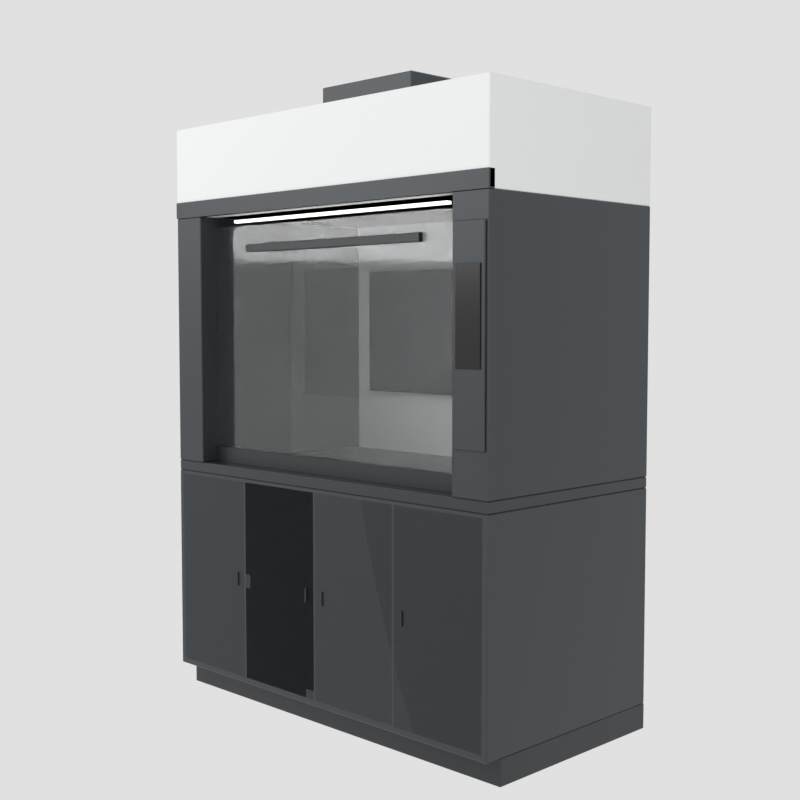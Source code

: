 # Source: iter_05.blend  (saved by Blender 5.1.30; exported with 4.5.12 LTS)
import bpy
from mathutils import Matrix  # noqa: F401  (used for matrix-valued properties, if any)

bpy.ops.wm.read_factory_settings(use_empty=True)
scene = bpy.context.scene
scene.name = 'Scene'

# ---- materials (node trees are filled in below, after node groups)
mat_mat_graphite = bpy.data.materials.new('Mat_Graphite')
mat_mat_darktrim = bpy.data.materials.new('Mat_DarkTrim')
mat_mat_bodyoffwhite = bpy.data.materials.new('Mat_BodyOffWhite')
mat_mat_worktop = bpy.data.materials.new('Mat_Worktop')
mat_mat_interiorneutral = bpy.data.materials.new('Mat_InteriorNeutral')
mat_mat_sashglass = bpy.data.materials.new('Mat_SashGlass')
mat_mat_sashglass.surface_render_method = 'BLENDED'
mat_mat_sashglass.blend_method = 'BLEND'
mat_mat_displayglass = bpy.data.materials.new('Mat_DisplayGlass')
mat_mat_led = bpy.data.materials.new('Mat_LED')

# ---- material node trees
mat_mat_graphite.use_nodes = True; mat_mat_graphite.node_tree.nodes.clear()
_N = mat_mat_graphite.node_tree.nodes; _L = mat_mat_graphite.node_tree.links
n0 = _N.new('ShaderNodeBsdfPrincipled'); n0.name = 'Principled BSDF'; n0.location = (-200, 100)
n0.inputs[0].default_value = (0.02956, 0.03689, 0.04231, 1.0)
n0.inputs[2].default_value = 0.4
n1 = _N.new('ShaderNodeOutputMaterial'); n1.name = 'Material Output'; n1.location = (200, 100)
_L.new(n0.outputs[0], n1.inputs[0])
n1.is_active_output = True
mat_mat_darktrim.use_nodes = True; mat_mat_darktrim.node_tree.nodes.clear()
_N = mat_mat_darktrim.node_tree.nodes; _L = mat_mat_darktrim.node_tree.links
n0 = _N.new('ShaderNodeBsdfPrincipled'); n0.name = 'Principled BSDF'; n0.location = (-200, 100)
n0.inputs[0].default_value = (0.0185, 0.02315, 0.02732, 1.0)
n0.inputs[2].default_value = 0.4
n1 = _N.new('ShaderNodeOutputMaterial'); n1.name = 'Material Output'; n1.location = (200, 100)
_L.new(n0.outputs[0], n1.inputs[0])
n1.is_active_output = True
mat_mat_bodyoffwhite.use_nodes = True; mat_mat_bodyoffwhite.node_tree.nodes.clear()
_N = mat_mat_bodyoffwhite.node_tree.nodes; _L = mat_mat_bodyoffwhite.node_tree.links
n0 = _N.new('ShaderNodeBsdfPrincipled'); n0.name = 'Principled BSDF'; n0.location = (-200, 100)
n0.inputs[0].default_value = (0.7758, 0.7991, 0.7913, 1.0)
n0.inputs[2].default_value = 0.72
n1 = _N.new('ShaderNodeOutputMaterial'); n1.name = 'Material Output'; n1.location = (200, 100)
_L.new(n0.outputs[0], n1.inputs[0])
n1.is_active_output = True
mat_mat_worktop.use_nodes = True; mat_mat_worktop.node_tree.nodes.clear()
_N = mat_mat_worktop.node_tree.nodes; _L = mat_mat_worktop.node_tree.links
n0 = _N.new('ShaderNodeBsdfPrincipled'); n0.name = 'Principled BSDF'; n0.location = (-200, 100)
n0.inputs[0].default_value = (0.02416, 0.02956, 0.03434, 1.0)
n0.inputs[2].default_value = 0.35
n1 = _N.new('ShaderNodeOutputMaterial'); n1.name = 'Material Output'; n1.location = (200, 100)
_L.new(n0.outputs[0], n1.inputs[0])
n1.is_active_output = True
mat_mat_interiorneutral.use_nodes = True; mat_mat_interiorneutral.node_tree.nodes.clear()
_N = mat_mat_interiorneutral.node_tree.nodes; _L = mat_mat_interiorneutral.node_tree.links
n0 = _N.new('ShaderNodeBsdfPrincipled'); n0.name = 'Principled BSDF'; n0.location = (-200, 100)
n0.inputs[0].default_value = (0.6939, 0.7157, 0.7011, 1.0)
n0.inputs[2].default_value = 0.75
n1 = _N.new('ShaderNodeOutputMaterial'); n1.name = 'Material Output'; n1.location = (200, 100)
_L.new(n0.outputs[0], n1.inputs[0])
n1.is_active_output = True
mat_mat_sashglass.use_nodes = True; mat_mat_sashglass.node_tree.nodes.clear()
_N = mat_mat_sashglass.node_tree.nodes; _L = mat_mat_sashglass.node_tree.links
n0 = _N.new('ShaderNodeBsdfPrincipled'); n0.name = 'Principled BSDF'; n0.location = (-200, 100)
n0.inputs[0].default_value = (0.55, 0.62, 0.62, 1.0)
n0.inputs[2].default_value = 0.05
n0.inputs[4].default_value = 0.15
n0.inputs[18].default_value = 0.95
n1 = _N.new('ShaderNodeOutputMaterial'); n1.name = 'Material Output'; n1.location = (200, 100)
_L.new(n0.outputs[0], n1.inputs[0])
n1.is_active_output = True
mat_mat_displayglass.use_nodes = True; mat_mat_displayglass.node_tree.nodes.clear()
_N = mat_mat_displayglass.node_tree.nodes; _L = mat_mat_displayglass.node_tree.links
n0 = _N.new('ShaderNodeBsdfPrincipled'); n0.name = 'Principled BSDF'; n0.location = (-200, 100)
n0.inputs[0].default_value = (0.001548, 0.001548, 0.001935, 1.0)
n0.inputs[2].default_value = 0.2
n1 = _N.new('ShaderNodeOutputMaterial'); n1.name = 'Material Output'; n1.location = (200, 100)
_L.new(n0.outputs[0], n1.inputs[0])
n1.is_active_output = True
mat_mat_led.use_nodes = True; mat_mat_led.node_tree.nodes.clear()
_N = mat_mat_led.node_tree.nodes; _L = mat_mat_led.node_tree.links
n0 = _N.new('ShaderNodeBsdfPrincipled'); n0.name = 'Principled BSDF'; n0.location = (-200, 100)
n0.inputs[0].default_value = (1.0, 1.0, 0.95, 1.0)
n0.inputs[2].default_value = 0.3
n0.inputs[27].default_value = (1.0, 1.0, 0.95, 1.0)
n0.inputs[28].default_value = 2.0
n1 = _N.new('ShaderNodeOutputMaterial'); n1.name = 'Material Output'; n1.location = (200, 100)
_L.new(n0.outputs[0], n1.inputs[0])
n1.is_active_output = True

# ---- world
world_qa_world = bpy.data.worlds.new('QA_World'); scene.world = world_qa_world
world_qa_world.use_nodes = True; world_qa_world.node_tree.nodes.clear()
_N = world_qa_world.node_tree.nodes; _L = world_qa_world.node_tree.links
n0 = _N.new('ShaderNodeBackground'); n0.name = 'Background'; n0.location = (-200, 100)
n0.inputs[0].default_value = (0.75, 0.75, 0.75, 1.0)
n1 = _N.new('ShaderNodeOutputWorld'); n1.name = 'World Output'; n1.location = (200, 100)
_L.new(n0.outputs[0], n1.inputs[0])
n1.is_active_output = True

# ---- cameras
cam_qa_front = bpy.data.cameras.new('QA_Front')
cam_qa_left45 = bpy.data.cameras.new('QA_Left45')
cam_qa_left45.lens = 55.0
cam_qa_right45 = bpy.data.cameras.new('QA_Right45')
cam_qa_right45.lens = 55.0
cam_qa_chamber = bpy.data.cameras.new('QA_Chamber')
cam_qa_chamber.lens = 35.0
cam_qa_display = bpy.data.cameras.new('QA_Display')
cam_qa_display.lens = 45.0

# ---- lights
light_keylight = bpy.data.lights.new('KeyLight', 'AREA')
light_keylight.energy = 90.0
light_keylight.size = 3.5
light_filllight = bpy.data.lights.new('FillLight', 'AREA')
light_filllight.energy = 35.0
light_filllight.size = 4.5

# ---- meshes
me_basecabinet = bpy.data.meshes.new('BaseCabinet')
me_basecabinet.from_pydata([(-0.797, -0.422, -0.385), (-0.797, -0.425, -0.382), (-0.8, -0.422, -0.382), (-0.797, -0.425, 0.382), (-0.797, -0.422, 0.385), (-0.8, -0.422, 0.382), (-0.797, 0.422, -0.385), (-0.8, 0.422, -0.382), (-0.797, 0.425, -0.382), (-0.797, 0.422, 0.385), (-0.797, 0.425, 0.382), (-0.8, 0.422, 0.382), (0.797, -0.422, -0.385), (0.8, -0.422, -0.382), (0.797, -0.425, -0.382), (0.797, -0.422, 0.385), (0.797, -0.425, 0.382), (0.8, -0.422, 0.382), (0.797, 0.422, -0.385), (0.797, 0.425, -0.382), (0.8, 0.422, -0.382), (0.797, 0.422, 0.385), (0.8, 0.422, 0.382), (0.797, 0.425, 0.382)], [], [(0, 1, 2), (3, 4, 5), (6, 7, 8), (9, 10, 11), (12, 13, 14), (15, 16, 17), (18, 19, 20), (21, 22, 23), (6, 0, 2, 7), (1, 3, 5, 2), (4, 9, 11, 5), (10, 8, 7, 11), (18, 6, 8, 19), (9, 21, 23, 10), (22, 20, 19, 23), (12, 18, 20, 13), (21, 15, 17, 22), (16, 14, 13, 17), (0, 12, 14, 1), (15, 4, 3, 16), (6, 18, 12, 0), (2, 5, 11, 7), (14, 16, 3, 1), (21, 9, 4, 15), (8, 10, 23, 19), (20, 22, 17, 13)])
me_basecabinet.materials.append(mat_mat_graphite)
me_basecabinet.update()
me_plinth = bpy.data.meshes.new('Plinth')
me_plinth.from_pydata([(-0.798, -0.3905, -0.045), (-0.798, -0.3925, -0.043), (-0.8, -0.3905, -0.043), (-0.798, -0.3925, 0.043), (-0.798, -0.3905, 0.045), (-0.8, -0.3905, 0.043), (-0.798, 0.3905, -0.045), (-0.8, 0.3905, -0.043), (-0.798, 0.3925, -0.043), (-0.798, 0.3905, 0.045), (-0.798, 0.3925, 0.043), (-0.8, 0.3905, 0.043), (0.798, -0.3905, -0.045), (0.8, -0.3905, -0.043), (0.798, -0.3925, -0.043), (0.798, -0.3905, 0.045), (0.798, -0.3925, 0.043), (0.8, -0.3905, 0.043), (0.798, 0.3905, -0.045), (0.798, 0.3925, -0.043), (0.8, 0.3905, -0.043), (0.798, 0.3905, 0.045), (0.8, 0.3905, 0.043), (0.798, 0.3925, 0.043)], [], [(0, 1, 2), (3, 4, 5), (6, 7, 8), (9, 10, 11), (12, 13, 14), (15, 16, 17), (18, 19, 20), (21, 22, 23), (6, 0, 2, 7), (1, 3, 5, 2), (4, 9, 11, 5), (10, 8, 7, 11), (18, 6, 8, 19), (9, 21, 23, 10), (22, 20, 19, 23), (12, 18, 20, 13), (21, 15, 17, 22), (16, 14, 13, 17), (0, 12, 14, 1), (15, 4, 3, 16), (6, 18, 12, 0), (2, 5, 11, 7), (14, 16, 3, 1), (21, 9, 4, 15), (8, 10, 23, 19), (20, 22, 17, 13)])
me_plinth.materials.append(mat_mat_darktrim)
me_plinth.update()
me_basedoor_01 = bpy.data.meshes.new('BaseDoor_01')
me_basedoor_01.from_pydata([(-0.1915, -0.008, -0.37), (-0.1915, -0.01, -0.368), (-0.1935, -0.008, -0.368), (-0.1915, -0.01, 0.368), (-0.1915, -0.008, 0.37), (-0.1935, -0.008, 0.368), (-0.1915, 0.008, -0.37), (-0.1935, 0.008, -0.368), (-0.1915, 0.01, -0.368), (-0.1915, 0.008, 0.37), (-0.1915, 0.01, 0.368), (-0.1935, 0.008, 0.368), (0.1915, -0.008, -0.37), (0.1935, -0.008, -0.368), (0.1915, -0.01, -0.368), (0.1915, -0.008, 0.37), (0.1915, -0.01, 0.368), (0.1935, -0.008, 0.368), (0.1915, 0.008, -0.37), (0.1915, 0.01, -0.368), (0.1935, 0.008, -0.368), (0.1915, 0.008, 0.37), (0.1935, 0.008, 0.368), (0.1915, 0.01, 0.368)], [], [(0, 1, 2), (3, 4, 5), (6, 7, 8), (9, 10, 11), (12, 13, 14), (15, 16, 17), (18, 19, 20), (21, 22, 23), (6, 0, 2, 7), (1, 3, 5, 2), (4, 9, 11, 5), (10, 8, 7, 11), (18, 6, 8, 19), (9, 21, 23, 10), (22, 20, 19, 23), (12, 18, 20, 13), (21, 15, 17, 22), (16, 14, 13, 17), (0, 12, 14, 1), (15, 4, 3, 16), (6, 18, 12, 0), (2, 5, 11, 7), (14, 16, 3, 1), (21, 9, 4, 15), (8, 10, 23, 19), (20, 22, 17, 13)])
me_basedoor_01.materials.append(mat_mat_bodyoffwhite)
me_basedoor_01.update()
me_basedoor_02 = bpy.data.meshes.new('BaseDoor_02')
me_basedoor_02.from_pydata([(-0.1915, -0.008, -0.37), (-0.1915, -0.01, -0.368), (-0.1935, -0.008, -0.368), (-0.1915, -0.01, 0.368), (-0.1915, -0.008, 0.37), (-0.1935, -0.008, 0.368), (-0.1915, 0.008, -0.37), (-0.1935, 0.008, -0.368), (-0.1915, 0.01, -0.368), (-0.1915, 0.008, 0.37), (-0.1915, 0.01, 0.368), (-0.1935, 0.008, 0.368), (0.1915, -0.008, -0.37), (0.1935, -0.008, -0.368), (0.1915, -0.01, -0.368), (0.1915, -0.008, 0.37), (0.1915, -0.01, 0.368), (0.1935, -0.008, 0.368), (0.1915, 0.008, -0.37), (0.1915, 0.01, -0.368), (0.1935, 0.008, -0.368), (0.1915, 0.008, 0.37), (0.1935, 0.008, 0.368), (0.1915, 0.01, 0.368)], [], [(0, 1, 2), (3, 4, 5), (6, 7, 8), (9, 10, 11), (12, 13, 14), (15, 16, 17), (18, 19, 20), (21, 22, 23), (6, 0, 2, 7), (1, 3, 5, 2), (4, 9, 11, 5), (10, 8, 7, 11), (18, 6, 8, 19), (9, 21, 23, 10), (22, 20, 19, 23), (12, 18, 20, 13), (21, 15, 17, 22), (16, 14, 13, 17), (0, 12, 14, 1), (15, 4, 3, 16), (6, 18, 12, 0), (2, 5, 11, 7), (14, 16, 3, 1), (21, 9, 4, 15), (8, 10, 23, 19), (20, 22, 17, 13)])
me_basedoor_02.materials.append(mat_mat_bodyoffwhite)
me_basedoor_02.update()
me_basedoor_03 = bpy.data.meshes.new('BaseDoor_03')
me_basedoor_03.from_pydata([(-0.1915, -0.008, -0.37), (-0.1915, -0.01, -0.368), (-0.1935, -0.008, -0.368), (-0.1915, -0.01, 0.368), (-0.1915, -0.008, 0.37), (-0.1935, -0.008, 0.368), (-0.1915, 0.008, -0.37), (-0.1935, 0.008, -0.368), (-0.1915, 0.01, -0.368), (-0.1915, 0.008, 0.37), (-0.1915, 0.01, 0.368), (-0.1935, 0.008, 0.368), (0.1915, -0.008, -0.37), (0.1935, -0.008, -0.368), (0.1915, -0.01, -0.368), (0.1915, -0.008, 0.37), (0.1915, -0.01, 0.368), (0.1935, -0.008, 0.368), (0.1915, 0.008, -0.37), (0.1915, 0.01, -0.368), (0.1935, 0.008, -0.368), (0.1915, 0.008, 0.37), (0.1935, 0.008, 0.368), (0.1915, 0.01, 0.368)], [], [(0, 1, 2), (3, 4, 5), (6, 7, 8), (9, 10, 11), (12, 13, 14), (15, 16, 17), (18, 19, 20), (21, 22, 23), (6, 0, 2, 7), (1, 3, 5, 2), (4, 9, 11, 5), (10, 8, 7, 11), (18, 6, 8, 19), (9, 21, 23, 10), (22, 20, 19, 23), (12, 18, 20, 13), (21, 15, 17, 22), (16, 14, 13, 17), (0, 12, 14, 1), (15, 4, 3, 16), (6, 18, 12, 0), (2, 5, 11, 7), (14, 16, 3, 1), (21, 9, 4, 15), (8, 10, 23, 19), (20, 22, 17, 13)])
me_basedoor_03.materials.append(mat_mat_bodyoffwhite)
me_basedoor_03.update()
me_basedoor_04 = bpy.data.meshes.new('BaseDoor_04')
me_basedoor_04.from_pydata([(-0.1915, -0.008, -0.37), (-0.1915, -0.01, -0.368), (-0.1935, -0.008, -0.368), (-0.1915, -0.01, 0.368), (-0.1915, -0.008, 0.37), (-0.1935, -0.008, 0.368), (-0.1915, 0.008, -0.37), (-0.1935, 0.008, -0.368), (-0.1915, 0.01, -0.368), (-0.1915, 0.008, 0.37), (-0.1915, 0.01, 0.368), (-0.1935, 0.008, 0.368), (0.1915, -0.008, -0.37), (0.1935, -0.008, -0.368), (0.1915, -0.01, -0.368), (0.1915, -0.008, 0.37), (0.1915, -0.01, 0.368), (0.1935, -0.008, 0.368), (0.1915, 0.008, -0.37), (0.1915, 0.01, -0.368), (0.1935, 0.008, -0.368), (0.1915, 0.008, 0.37), (0.1935, 0.008, 0.368), (0.1915, 0.01, 0.368)], [], [(0, 1, 2), (3, 4, 5), (6, 7, 8), (9, 10, 11), (12, 13, 14), (15, 16, 17), (18, 19, 20), (21, 22, 23), (6, 0, 2, 7), (1, 3, 5, 2), (4, 9, 11, 5), (10, 8, 7, 11), (18, 6, 8, 19), (9, 21, 23, 10), (22, 20, 19, 23), (12, 18, 20, 13), (21, 15, 17, 22), (16, 14, 13, 17), (0, 12, 14, 1), (15, 4, 3, 16), (6, 18, 12, 0), (2, 5, 11, 7), (14, 16, 3, 1), (21, 9, 4, 15), (8, 10, 23, 19), (20, 22, 17, 13)])
me_basedoor_04.materials.append(mat_mat_bodyoffwhite)
me_basedoor_04.update()
me_worksurface = bpy.data.meshes.new('WorkSurface')
me_worksurface.from_pydata([(-0.796, -0.421, -0.02), (-0.796, -0.425, -0.016), (-0.8, -0.421, -0.016), (-0.796, -0.425, 0.016), (-0.796, -0.421, 0.02), (-0.8, -0.421, 0.016), (-0.796, 0.421, -0.02), (-0.8, 0.421, -0.016), (-0.796, 0.425, -0.016), (-0.796, 0.421, 0.02), (-0.796, 0.425, 0.016), (-0.8, 0.421, 0.016), (0.796, -0.421, -0.02), (0.8, -0.421, -0.016), (0.796, -0.425, -0.016), (0.796, -0.421, 0.02), (0.796, -0.425, 0.016), (0.8, -0.421, 0.016), (0.796, 0.421, -0.02), (0.796, 0.425, -0.016), (0.8, 0.421, -0.016), (0.796, 0.421, 0.02), (0.8, 0.421, 0.016), (0.796, 0.425, 0.016)], [], [(0, 1, 2), (3, 4, 5), (6, 7, 8), (9, 10, 11), (12, 13, 14), (15, 16, 17), (18, 19, 20), (21, 22, 23), (6, 0, 2, 7), (1, 3, 5, 2), (4, 9, 11, 5), (10, 8, 7, 11), (18, 6, 8, 19), (9, 21, 23, 10), (22, 20, 19, 23), (12, 18, 20, 13), (21, 15, 17, 22), (16, 14, 13, 17), (0, 12, 14, 1), (15, 4, 3, 16), (6, 18, 12, 0), (2, 5, 11, 7), (14, 16, 3, 1), (21, 9, 4, 15), (8, 10, 23, 19), (20, 22, 17, 13)])
me_worksurface.materials.append(mat_mat_worktop)
me_worksurface.update()
me_chamber_left = bpy.data.meshes.new('Chamber_Left')
me_chamber_left.from_pydata([(-0.072, -0.422, -0.47), (-0.072, -0.425, -0.467), (-0.075, -0.422, -0.467), (-0.072, -0.425, 0.467), (-0.072, -0.422, 0.47), (-0.075, -0.422, 0.467), (-0.072, 0.422, -0.47), (-0.075, 0.422, -0.467), (-0.072, 0.425, -0.467), (-0.072, 0.422, 0.47), (-0.072, 0.425, 0.467), (-0.075, 0.422, 0.467), (0.072, -0.422, -0.47), (0.075, -0.422, -0.467), (0.072, -0.425, -0.467), (0.072, -0.422, 0.47), (0.072, -0.425, 0.467), (0.075, -0.422, 0.467), (0.072, 0.422, -0.47), (0.072, 0.425, -0.467), (0.075, 0.422, -0.467), (0.072, 0.422, 0.47), (0.075, 0.422, 0.467), (0.072, 0.425, 0.467)], [], [(0, 1, 2), (3, 4, 5), (6, 7, 8), (9, 10, 11), (12, 13, 14), (15, 16, 17), (18, 19, 20), (21, 22, 23), (6, 0, 2, 7), (1, 3, 5, 2), (4, 9, 11, 5), (10, 8, 7, 11), (18, 6, 8, 19), (9, 21, 23, 10), (22, 20, 19, 23), (12, 18, 20, 13), (21, 15, 17, 22), (16, 14, 13, 17), (0, 12, 14, 1), (15, 4, 3, 16), (6, 18, 12, 0), (2, 5, 11, 7), (14, 16, 3, 1), (21, 9, 4, 15), (8, 10, 23, 19), (20, 22, 17, 13)])
me_chamber_left.materials.append(mat_mat_graphite)
me_chamber_left.update()
me_chamber_right = bpy.data.meshes.new('Chamber_Right')
me_chamber_right.from_pydata([(-0.072, -0.422, -0.47), (-0.072, -0.425, -0.467), (-0.075, -0.422, -0.467), (-0.072, -0.425, 0.467), (-0.072, -0.422, 0.47), (-0.075, -0.422, 0.467), (-0.072, 0.422, -0.47), (-0.075, 0.422, -0.467), (-0.072, 0.425, -0.467), (-0.072, 0.422, 0.47), (-0.072, 0.425, 0.467), (-0.075, 0.422, 0.467), (0.072, -0.422, -0.47), (0.075, -0.422, -0.467), (0.072, -0.425, -0.467), (0.072, -0.422, 0.47), (0.072, -0.425, 0.467), (0.075, -0.422, 0.467), (0.072, 0.422, -0.47), (0.072, 0.425, -0.467), (0.075, 0.422, -0.467), (0.072, 0.422, 0.47), (0.075, 0.422, 0.467), (0.072, 0.425, 0.467)], [], [(0, 1, 2), (3, 4, 5), (6, 7, 8), (9, 10, 11), (12, 13, 14), (15, 16, 17), (18, 19, 20), (21, 22, 23), (6, 0, 2, 7), (1, 3, 5, 2), (4, 9, 11, 5), (10, 8, 7, 11), (18, 6, 8, 19), (9, 21, 23, 10), (22, 20, 19, 23), (12, 18, 20, 13), (21, 15, 17, 22), (16, 14, 13, 17), (0, 12, 14, 1), (15, 4, 3, 16), (6, 18, 12, 0), (2, 5, 11, 7), (14, 16, 3, 1), (21, 9, 4, 15), (8, 10, 23, 19), (20, 22, 17, 13)])
me_chamber_right.materials.append(mat_mat_graphite)
me_chamber_right.update()
me_chamber_back = bpy.data.meshes.new('Chamber_Back')
me_chamber_back.from_pydata([(-0.65, -0.0125, -0.47), (-0.65, -0.0125, 0.47), (-0.65, 0.0125, -0.47), (-0.65, 0.0125, 0.47), (0.65, -0.0125, -0.47), (0.65, -0.0125, 0.47), (0.65, 0.0125, -0.47), (0.65, 0.0125, 0.47)], [], [(0, 1, 3, 2), (2, 3, 7, 6), (6, 7, 5, 4), (4, 5, 1, 0), (2, 6, 4, 0), (7, 3, 1, 5)])
me_chamber_back.materials.append(mat_mat_interiorneutral)
me_chamber_back.update()
me_chamber_ceiling = bpy.data.meshes.new('Chamber_Ceiling')
me_chamber_ceiling.from_pydata([(-0.65, -0.3875, -0.01), (-0.65, -0.3875, 0.01), (-0.65, 0.3875, -0.01), (-0.65, 0.3875, 0.01), (0.65, -0.3875, -0.01), (0.65, -0.3875, 0.01), (0.65, 0.3875, -0.01), (0.65, 0.3875, 0.01)], [], [(0, 1, 3, 2), (2, 3, 7, 6), (6, 7, 5, 4), (4, 5, 1, 0), (2, 6, 4, 0), (7, 3, 1, 5)])
me_chamber_ceiling.materials.append(mat_mat_interiorneutral)
me_chamber_ceiling.update()
me_rearbaffle = bpy.data.meshes.new('RearBaffle')
me_rearbaffle.from_pydata([(-0.548, -0.013, -0.25), (-0.548, -0.015, -0.248), (-0.55, -0.013, -0.248), (-0.548, -0.015, 0.248), (-0.548, -0.013, 0.25), (-0.55, -0.013, 0.248), (-0.548, 0.013, -0.25), (-0.55, 0.013, -0.248), (-0.548, 0.015, -0.248), (-0.548, 0.013, 0.25), (-0.548, 0.015, 0.248), (-0.55, 0.013, 0.248), (0.548, -0.013, -0.25), (0.55, -0.013, -0.248), (0.548, -0.015, -0.248), (0.548, -0.013, 0.25), (0.548, -0.015, 0.248), (0.55, -0.013, 0.248), (0.548, 0.013, -0.25), (0.548, 0.015, -0.248), (0.55, 0.013, -0.248), (0.548, 0.013, 0.25), (0.55, 0.013, 0.248), (0.548, 0.015, 0.248)], [], [(0, 1, 2), (3, 4, 5), (6, 7, 8), (9, 10, 11), (12, 13, 14), (15, 16, 17), (18, 19, 20), (21, 22, 23), (6, 0, 2, 7), (1, 3, 5, 2), (4, 9, 11, 5), (10, 8, 7, 11), (18, 6, 8, 19), (9, 21, 23, 10), (22, 20, 19, 23), (12, 18, 20, 13), (21, 15, 17, 22), (16, 14, 13, 17), (0, 12, 14, 1), (15, 4, 3, 16), (6, 18, 12, 0), (2, 5, 11, 7), (14, 16, 3, 1), (21, 9, 4, 15), (8, 10, 23, 19), (20, 22, 17, 13)])
me_rearbaffle.materials.append(mat_mat_graphite)
me_rearbaffle.update()
me_baffleslot_01 = bpy.data.meshes.new('BaffleSlot_01')
me_baffleslot_01.from_pydata([(-0.14, -0.0125, -0.015), (-0.14, -0.0125, 0.015), (-0.14, 0.0125, -0.015), (-0.14, 0.0125, 0.015), (0.14, -0.0125, -0.015), (0.14, -0.0125, 0.015), (0.14, 0.0125, -0.015), (0.14, 0.0125, 0.015)], [], [(0, 1, 3, 2), (2, 3, 7, 6), (6, 7, 5, 4), (4, 5, 1, 0), (2, 6, 4, 0), (7, 3, 1, 5)])
me_baffleslot_01.materials.append(mat_mat_darktrim)
me_baffleslot_01.update()
me_baffleslot_02 = bpy.data.meshes.new('BaffleSlot_02')
me_baffleslot_02.from_pydata([(-0.14, -0.0125, -0.015), (-0.14, -0.0125, 0.015), (-0.14, 0.0125, -0.015), (-0.14, 0.0125, 0.015), (0.14, -0.0125, -0.015), (0.14, -0.0125, 0.015), (0.14, 0.0125, -0.015), (0.14, 0.0125, 0.015)], [], [(0, 1, 3, 2), (2, 3, 7, 6), (6, 7, 5, 4), (4, 5, 1, 0), (2, 6, 4, 0), (7, 3, 1, 5)])
me_baffleslot_02.materials.append(mat_mat_darktrim)
me_baffleslot_02.update()
me_baffleslot_03 = bpy.data.meshes.new('BaffleSlot_03')
me_baffleslot_03.from_pydata([(-0.14, -0.0125, -0.015), (-0.14, -0.0125, 0.015), (-0.14, 0.0125, -0.015), (-0.14, 0.0125, 0.015), (0.14, -0.0125, -0.015), (0.14, -0.0125, 0.015), (0.14, 0.0125, -0.015), (0.14, 0.0125, 0.015)], [], [(0, 1, 3, 2), (2, 3, 7, 6), (6, 7, 5, 4), (4, 5, 1, 0), (2, 6, 4, 0), (7, 3, 1, 5)])
me_baffleslot_03.materials.append(mat_mat_darktrim)
me_baffleslot_03.update()
me_baffleslot_04 = bpy.data.meshes.new('BaffleSlot_04')
me_baffleslot_04.from_pydata([(-0.14, -0.0125, -0.015), (-0.14, -0.0125, 0.015), (-0.14, 0.0125, -0.015), (-0.14, 0.0125, 0.015), (0.14, -0.0125, -0.015), (0.14, -0.0125, 0.015), (0.14, 0.0125, -0.015), (0.14, 0.0125, 0.015)], [], [(0, 1, 3, 2), (2, 3, 7, 6), (6, 7, 5, 4), (4, 5, 1, 0), (2, 6, 4, 0), (7, 3, 1, 5)])
me_baffleslot_04.materials.append(mat_mat_darktrim)
me_baffleslot_04.update()
me_baffleslot_05 = bpy.data.meshes.new('BaffleSlot_05')
me_baffleslot_05.from_pydata([(-0.14, -0.0125, -0.015), (-0.14, -0.0125, 0.015), (-0.14, 0.0125, -0.015), (-0.14, 0.0125, 0.015), (0.14, -0.0125, -0.015), (0.14, -0.0125, 0.015), (0.14, 0.0125, -0.015), (0.14, 0.0125, 0.015)], [], [(0, 1, 3, 2), (2, 3, 7, 6), (6, 7, 5, 4), (4, 5, 1, 0), (2, 6, 4, 0), (7, 3, 1, 5)])
me_baffleslot_05.materials.append(mat_mat_darktrim)
me_baffleslot_05.update()
me_baffleslot_06 = bpy.data.meshes.new('BaffleSlot_06')
me_baffleslot_06.from_pydata([(-0.14, -0.0125, -0.015), (-0.14, -0.0125, 0.015), (-0.14, 0.0125, -0.015), (-0.14, 0.0125, 0.015), (0.14, -0.0125, -0.015), (0.14, -0.0125, 0.015), (0.14, 0.0125, -0.015), (0.14, 0.0125, 0.015)], [], [(0, 1, 3, 2), (2, 3, 7, 6), (6, 7, 5, 4), (4, 5, 1, 0), (2, 6, 4, 0), (7, 3, 1, 5)])
me_baffleslot_06.materials.append(mat_mat_darktrim)
me_baffleslot_06.update()
me_fumehood_sash = bpy.data.meshes.new('FumeHood_Sash')
me_fumehood_sash.from_pydata([(-0.65, -0.004, -0.43), (-0.65, -0.004, 0.43), (-0.65, 0.004, -0.43), (-0.65, 0.004, 0.43), (0.65, -0.004, -0.43), (0.65, -0.004, 0.43), (0.65, 0.004, -0.43), (0.65, 0.004, 0.43)], [], [(0, 1, 3, 2), (2, 3, 7, 6), (6, 7, 5, 4), (4, 5, 1, 0), (2, 6, 4, 0), (7, 3, 1, 5)])
me_fumehood_sash.materials.append(mat_mat_sashglass)
me_fumehood_sash.update()
me_sash_lowerbar = bpy.data.meshes.new('Sash_LowerBar')
me_sash_lowerbar.from_pydata([(-0.649, -0.009, -0.03), (-0.649, -0.01, -0.029), (-0.65, -0.009, -0.029), (-0.649, -0.01, 0.029), (-0.649, -0.009, 0.03), (-0.65, -0.009, 0.029), (-0.649, 0.009, -0.03), (-0.65, 0.009, -0.029), (-0.649, 0.01, -0.029), (-0.649, 0.009, 0.03), (-0.649, 0.01, 0.029), (-0.65, 0.009, 0.029), (0.649, -0.009, -0.03), (0.65, -0.009, -0.029), (0.649, -0.01, -0.029), (0.649, -0.009, 0.03), (0.649, -0.01, 0.029), (0.65, -0.009, 0.029), (0.649, 0.009, -0.03), (0.649, 0.01, -0.029), (0.65, 0.009, -0.029), (0.649, 0.009, 0.03), (0.65, 0.009, 0.029), (0.649, 0.01, 0.029)], [], [(0, 1, 2), (3, 4, 5), (6, 7, 8), (9, 10, 11), (12, 13, 14), (15, 16, 17), (18, 19, 20), (21, 22, 23), (6, 0, 2, 7), (1, 3, 5, 2), (4, 9, 11, 5), (10, 8, 7, 11), (18, 6, 8, 19), (9, 21, 23, 10), (22, 20, 19, 23), (12, 18, 20, 13), (21, 15, 17, 22), (16, 14, 13, 17), (0, 12, 14, 1), (15, 4, 3, 16), (6, 18, 12, 0), (2, 5, 11, 7), (14, 16, 3, 1), (21, 9, 4, 15), (8, 10, 23, 19), (20, 22, 17, 13)])
me_sash_lowerbar.materials.append(mat_mat_darktrim)
me_sash_lowerbar.update()
me_sash_handle = bpy.data.meshes.new('Sash_Handle')
me_sash_handle.from_pydata([(-0.449, -0.009, -0.015), (-0.449, -0.01, -0.014), (-0.45, -0.009, -0.014), (-0.449, -0.01, 0.014), (-0.449, -0.009, 0.015), (-0.45, -0.009, 0.014), (-0.449, 0.009, -0.015), (-0.45, 0.009, -0.014), (-0.449, 0.01, -0.014), (-0.449, 0.009, 0.015), (-0.449, 0.01, 0.014), (-0.45, 0.009, 0.014), (0.449, -0.009, -0.015), (0.45, -0.009, -0.014), (0.449, -0.01, -0.014), (0.449, -0.009, 0.015), (0.449, -0.01, 0.014), (0.45, -0.009, 0.014), (0.449, 0.009, -0.015), (0.449, 0.01, -0.014), (0.45, 0.009, -0.014), (0.449, 0.009, 0.015), (0.45, 0.009, 0.014), (0.449, 0.01, 0.014)], [], [(0, 1, 2), (3, 4, 5), (6, 7, 8), (9, 10, 11), (12, 13, 14), (15, 16, 17), (18, 19, 20), (21, 22, 23), (6, 0, 2, 7), (1, 3, 5, 2), (4, 9, 11, 5), (10, 8, 7, 11), (18, 6, 8, 19), (9, 21, 23, 10), (22, 20, 19, 23), (12, 18, 20, 13), (21, 15, 17, 22), (16, 14, 13, 17), (0, 12, 14, 1), (15, 4, 3, 16), (6, 18, 12, 0), (2, 5, 11, 7), (14, 16, 3, 1), (21, 9, 4, 15), (8, 10, 23, 19), (20, 22, 17, 13)])
me_sash_handle.materials.append(mat_mat_darktrim)
me_sash_handle.update()
me_upperhood = bpy.data.meshes.new('UpperHood')
me_upperhood.from_pydata([(-0.797, -0.422, -0.17), (-0.797, -0.425, -0.167), (-0.8, -0.422, -0.167), (-0.797, -0.425, 0.167), (-0.797, -0.422, 0.17), (-0.8, -0.422, 0.167), (-0.797, 0.422, -0.17), (-0.8, 0.422, -0.167), (-0.797, 0.425, -0.167), (-0.797, 0.422, 0.17), (-0.797, 0.425, 0.167), (-0.8, 0.422, 0.167), (0.797, -0.422, -0.17), (0.8, -0.422, -0.167), (0.797, -0.425, -0.167), (0.797, -0.422, 0.17), (0.797, -0.425, 0.167), (0.8, -0.422, 0.167), (0.797, 0.422, -0.17), (0.797, 0.425, -0.167), (0.8, 0.422, -0.167), (0.797, 0.422, 0.17), (0.8, 0.422, 0.167), (0.797, 0.425, 0.167)], [], [(0, 1, 2), (3, 4, 5), (6, 7, 8), (9, 10, 11), (12, 13, 14), (15, 16, 17), (18, 19, 20), (21, 22, 23), (6, 0, 2, 7), (1, 3, 5, 2), (4, 9, 11, 5), (10, 8, 7, 11), (18, 6, 8, 19), (9, 21, 23, 10), (22, 20, 19, 23), (12, 18, 20, 13), (21, 15, 17, 22), (16, 14, 13, 17), (0, 12, 14, 1), (15, 4, 3, 16), (6, 18, 12, 0), (2, 5, 11, 7), (14, 16, 3, 1), (21, 9, 4, 15), (8, 10, 23, 19), (20, 22, 17, 13)])
me_upperhood.materials.append(mat_mat_bodyoffwhite)
me_upperhood.update()
me_upperhood_reveal = bpy.data.meshes.new('UpperHood_Reveal')
me_upperhood_reveal.from_pydata([(-0.8, -0.014, -0.03), (-0.8, -0.014, 0.03), (-0.8, 0.014, -0.03), (-0.8, 0.014, 0.03), (0.8, -0.014, -0.03), (0.8, -0.014, 0.03), (0.8, 0.014, -0.03), (0.8, 0.014, 0.03)], [], [(0, 1, 3, 2), (2, 3, 7, 6), (6, 7, 5, 4), (4, 5, 1, 0), (2, 6, 4, 0), (7, 3, 1, 5)])
me_upperhood_reveal.materials.append(mat_mat_graphite)
me_upperhood_reveal.update()
me_exhaustmodule = bpy.data.meshes.new('ExhaustModule')
me_exhaustmodule.from_pydata([(-0.226, -0.171, -0.06), (-0.226, -0.175, -0.056), (-0.23, -0.171, -0.056), (-0.226, -0.175, 0.056), (-0.226, -0.171, 0.06), (-0.23, -0.171, 0.056), (-0.226, 0.171, -0.06), (-0.23, 0.171, -0.056), (-0.226, 0.175, -0.056), (-0.226, 0.171, 0.06), (-0.226, 0.175, 0.056), (-0.23, 0.171, 0.056), (0.226, -0.171, -0.06), (0.23, -0.171, -0.056), (0.226, -0.175, -0.056), (0.226, -0.171, 0.06), (0.226, -0.175, 0.056), (0.23, -0.171, 0.056), (0.226, 0.171, -0.06), (0.226, 0.175, -0.056), (0.23, 0.171, -0.056), (0.226, 0.171, 0.06), (0.23, 0.171, 0.056), (0.226, 0.175, 0.056)], [], [(0, 1, 2), (3, 4, 5), (6, 7, 8), (9, 10, 11), (12, 13, 14), (15, 16, 17), (18, 19, 20), (21, 22, 23), (6, 0, 2, 7), (1, 3, 5, 2), (4, 9, 11, 5), (10, 8, 7, 11), (18, 6, 8, 19), (9, 21, 23, 10), (22, 20, 19, 23), (12, 18, 20, 13), (21, 15, 17, 22), (16, 14, 13, 17), (0, 12, 14, 1), (15, 4, 3, 16), (6, 18, 12, 0), (2, 5, 11, 7), (14, 16, 3, 1), (21, 9, 4, 15), (8, 10, 23, 19), (20, 22, 17, 13)])
me_exhaustmodule.materials.append(mat_mat_graphite)
me_exhaustmodule.update()
me_controlpanel = bpy.data.meshes.new('ControlPanel')
me_controlpanel.from_pydata([(-0.062, -0.001, -0.35), (-0.062, -0.004, -0.347), (-0.065, -0.001, -0.347), (-0.062, -0.004, 0.347), (-0.062, -0.001, 0.35), (-0.065, -0.001, 0.347), (-0.062, 0.001, -0.35), (-0.065, 0.001, -0.347), (-0.062, 0.004, -0.347), (-0.062, 0.001, 0.35), (-0.062, 0.004, 0.347), (-0.065, 0.001, 0.347), (0.062, -0.001, -0.35), (0.065, -0.001, -0.347), (0.062, -0.004, -0.347), (0.062, -0.001, 0.35), (0.062, -0.004, 0.347), (0.065, -0.001, 0.347), (0.062, 0.001, -0.35), (0.062, 0.004, -0.347), (0.065, 0.001, -0.347), (0.062, 0.001, 0.35), (0.065, 0.001, 0.347), (0.062, 0.004, 0.347)], [], [(0, 1, 2), (3, 4, 5), (6, 7, 8), (9, 10, 11), (12, 13, 14), (15, 16, 17), (18, 19, 20), (21, 22, 23), (6, 0, 2, 7), (1, 3, 5, 2), (4, 9, 11, 5), (10, 8, 7, 11), (18, 6, 8, 19), (9, 21, 23, 10), (22, 20, 19, 23), (12, 18, 20, 13), (21, 15, 17, 22), (16, 14, 13, 17), (0, 12, 14, 1), (15, 4, 3, 16), (6, 18, 12, 0), (2, 5, 11, 7), (14, 16, 3, 1), (21, 9, 4, 15), (8, 10, 23, 19), (20, 22, 17, 13)])
me_controlpanel.materials.append(mat_mat_graphite)
me_controlpanel.update()
me_page_display = bpy.data.meshes.new('Page_Display')
me_page_display.from_pydata([(-0.049, -0.002, -0.16), (-0.049, -0.003, -0.159), (-0.05, -0.002, -0.159), (-0.049, -0.003, 0.159), (-0.049, -0.002, 0.16), (-0.05, -0.002, 0.159), (-0.049, 0.002, -0.16), (-0.05, 0.002, -0.159), (-0.049, 0.003, -0.159), (-0.049, 0.002, 0.16), (-0.049, 0.003, 0.159), (-0.05, 0.002, 0.159), (0.049, -0.002, -0.16), (0.05, -0.002, -0.159), (0.049, -0.003, -0.159), (0.049, -0.002, 0.16), (0.049, -0.003, 0.159), (0.05, -0.002, 0.159), (0.049, 0.002, -0.16), (0.049, 0.003, -0.159), (0.05, 0.002, -0.159), (0.049, 0.002, 0.16), (0.05, 0.002, 0.159), (0.049, 0.003, 0.159)], [], [(0, 1, 2), (3, 4, 5), (6, 7, 8), (9, 10, 11), (12, 13, 14), (15, 16, 17), (18, 19, 20), (21, 22, 23), (6, 0, 2, 7), (1, 3, 5, 2), (4, 9, 11, 5), (10, 8, 7, 11), (18, 6, 8, 19), (9, 21, 23, 10), (22, 20, 19, 23), (12, 18, 20, 13), (21, 15, 17, 22), (16, 14, 13, 17), (0, 12, 14, 1), (15, 4, 3, 16), (6, 18, 12, 0), (2, 5, 11, 7), (14, 16, 3, 1), (21, 9, 4, 15), (8, 10, 23, 19), (20, 22, 17, 13)])
me_page_display.materials.append(mat_mat_displayglass)
me_page_display.update()
me_interior_led = bpy.data.meshes.new('Interior_LED')
me_interior_led.from_pydata([(-0.55, -0.01, -0.005), (-0.55, -0.01, 0.005), (-0.55, 0.01, -0.005), (-0.55, 0.01, 0.005), (0.55, -0.01, -0.005), (0.55, -0.01, 0.005), (0.55, 0.01, -0.005), (0.55, 0.01, 0.005)], [], [(0, 1, 3, 2), (2, 3, 7, 6), (6, 7, 5, 4), (4, 5, 1, 0), (2, 6, 4, 0), (7, 3, 1, 5)])
me_interior_led.materials.append(mat_mat_led)
me_interior_led.update()
me_cube = bpy.data.meshes.new('Cube')
me_cube.from_pydata([(-0.003, -0.00255, -0.025), (-0.003, -0.00255, 0.025), (-0.003, 0.00255, -0.025), (-0.003, 0.00255, 0.025), (0.003, -0.00255, -0.025), (0.003, -0.00255, 0.025), (0.003, 0.00255, -0.025), (0.003, 0.00255, 0.025)], [], [(0, 1, 3, 2), (2, 3, 7, 6), (6, 7, 5, 4), (4, 5, 1, 0), (2, 6, 4, 0), (7, 3, 1, 5)])
_uv = me_cube.uv_layers.new(name='UVMap')
_uv.uv.foreach_set('vector', [0.375, 0.0, 0.625, 0.0, 0.625, 0.25, 0.375, 0.25, 0.375, 0.25, 0.625, 0.25, 0.625, 0.5, 0.375, 0.5, 0.375, 0.5, 0.625, 0.5, 0.625, 0.75, 0.375, 0.75, 0.375, 0.75, 0.625, 0.75, 0.625, 1.0, 0.375, 1.0, 0.125, 0.5, 0.375, 0.5, 0.375, 0.75, 0.125, 0.75, 0.625, 0.5, 0.875, 0.5, 0.875, 0.75, 0.625, 0.75])
me_cube.materials.append(mat_mat_darktrim)
me_cube.update()
me_cube_001 = bpy.data.meshes.new('Cube.001')
me_cube_001.from_pydata([(-0.003, -0.00255, -0.025), (-0.003, -0.00255, 0.025), (-0.003, 0.00255, -0.025), (-0.003, 0.00255, 0.025), (0.003, -0.00255, -0.025), (0.003, -0.00255, 0.025), (0.003, 0.00255, -0.025), (0.003, 0.00255, 0.025)], [], [(0, 1, 3, 2), (2, 3, 7, 6), (6, 7, 5, 4), (4, 5, 1, 0), (2, 6, 4, 0), (7, 3, 1, 5)])
_uv = me_cube_001.uv_layers.new(name='UVMap')
_uv.uv.foreach_set('vector', [0.375, 0.0, 0.625, 0.0, 0.625, 0.25, 0.375, 0.25, 0.375, 0.25, 0.625, 0.25, 0.625, 0.5, 0.375, 0.5, 0.375, 0.5, 0.625, 0.5, 0.625, 0.75, 0.375, 0.75, 0.375, 0.75, 0.625, 0.75, 0.625, 1.0, 0.375, 1.0, 0.125, 0.5, 0.375, 0.5, 0.375, 0.75, 0.125, 0.75, 0.625, 0.5, 0.875, 0.5, 0.875, 0.75, 0.625, 0.75])
me_cube_001.materials.append(mat_mat_darktrim)
me_cube_001.update()
me_cube_002 = bpy.data.meshes.new('Cube.002')
me_cube_002.from_pydata([(-0.003, -0.00255, -0.025), (-0.003, -0.00255, 0.025), (-0.003, 0.00255, -0.025), (-0.003, 0.00255, 0.025), (0.003, -0.00255, -0.025), (0.003, -0.00255, 0.025), (0.003, 0.00255, -0.025), (0.003, 0.00255, 0.025)], [], [(0, 1, 3, 2), (2, 3, 7, 6), (6, 7, 5, 4), (4, 5, 1, 0), (2, 6, 4, 0), (7, 3, 1, 5)])
_uv = me_cube_002.uv_layers.new(name='UVMap')
_uv.uv.foreach_set('vector', [0.375, 0.0, 0.625, 0.0, 0.625, 0.25, 0.375, 0.25, 0.375, 0.25, 0.625, 0.25, 0.625, 0.5, 0.375, 0.5, 0.375, 0.5, 0.625, 0.5, 0.625, 0.75, 0.375, 0.75, 0.375, 0.75, 0.625, 0.75, 0.625, 1.0, 0.375, 1.0, 0.125, 0.5, 0.375, 0.5, 0.375, 0.75, 0.125, 0.75, 0.625, 0.5, 0.875, 0.5, 0.875, 0.75, 0.625, 0.75])
me_cube_002.materials.append(mat_mat_darktrim)
me_cube_002.update()
me_cube_003 = bpy.data.meshes.new('Cube.003')
me_cube_003.from_pydata([(-0.003, -0.00255, -0.025), (-0.003, -0.00255, 0.025), (-0.003, 0.00255, -0.025), (-0.003, 0.00255, 0.025), (0.003, -0.00255, -0.025), (0.003, -0.00255, 0.025), (0.003, 0.00255, -0.025), (0.003, 0.00255, 0.025)], [], [(0, 1, 3, 2), (2, 3, 7, 6), (6, 7, 5, 4), (4, 5, 1, 0), (2, 6, 4, 0), (7, 3, 1, 5)])
_uv = me_cube_003.uv_layers.new(name='UVMap')
_uv.uv.foreach_set('vector', [0.375, 0.0, 0.625, 0.0, 0.625, 0.25, 0.375, 0.25, 0.375, 0.25, 0.625, 0.25, 0.625, 0.5, 0.375, 0.5, 0.375, 0.5, 0.625, 0.5, 0.625, 0.75, 0.375, 0.75, 0.375, 0.75, 0.625, 0.75, 0.625, 1.0, 0.375, 1.0, 0.125, 0.5, 0.375, 0.5, 0.375, 0.75, 0.125, 0.75, 0.625, 0.5, 0.875, 0.5, 0.875, 0.75, 0.625, 0.75])
me_cube_003.materials.append(mat_mat_darktrim)
me_cube_003.update()

# ---- objects
ob_fumehood_root = bpy.data.objects.new('FumeHood_Root', None)
ob_basecabinet = bpy.data.objects.new('BaseCabinet', me_basecabinet)
ob_plinth = bpy.data.objects.new('Plinth', me_plinth)
ob_basedoor_01 = bpy.data.objects.new('BaseDoor_01', me_basedoor_01)
ob_basedoor_02 = bpy.data.objects.new('BaseDoor_02', me_basedoor_02)
ob_basedoor_03 = bpy.data.objects.new('BaseDoor_03', me_basedoor_03)
ob_basedoor_04 = bpy.data.objects.new('BaseDoor_04', me_basedoor_04)
ob_worksurface = bpy.data.objects.new('WorkSurface', me_worksurface)
ob_chamber_left = bpy.data.objects.new('Chamber_Left', me_chamber_left)
ob_chamber_right = bpy.data.objects.new('Chamber_Right', me_chamber_right)
ob_chamber_back = bpy.data.objects.new('Chamber_Back', me_chamber_back)
ob_chamber_ceiling = bpy.data.objects.new('Chamber_Ceiling', me_chamber_ceiling)
ob_rearbaffle = bpy.data.objects.new('RearBaffle', me_rearbaffle)
ob_baffleslot_01 = bpy.data.objects.new('BaffleSlot_01', me_baffleslot_01)
ob_baffleslot_02 = bpy.data.objects.new('BaffleSlot_02', me_baffleslot_02)
ob_baffleslot_03 = bpy.data.objects.new('BaffleSlot_03', me_baffleslot_03)
ob_baffleslot_04 = bpy.data.objects.new('BaffleSlot_04', me_baffleslot_04)
ob_baffleslot_05 = bpy.data.objects.new('BaffleSlot_05', me_baffleslot_05)
ob_baffleslot_06 = bpy.data.objects.new('BaffleSlot_06', me_baffleslot_06)
ob_fumehood_sash = bpy.data.objects.new('FumeHood_Sash', me_fumehood_sash)
ob_sash_lowerbar = bpy.data.objects.new('Sash_LowerBar', me_sash_lowerbar)
ob_sash_handle = bpy.data.objects.new('Sash_Handle', me_sash_handle)
ob_upperhood = bpy.data.objects.new('UpperHood', me_upperhood)
ob_upperhood_reveal = bpy.data.objects.new('UpperHood_Reveal', me_upperhood_reveal)
ob_exhaustmodule = bpy.data.objects.new('ExhaustModule', me_exhaustmodule)
ob_controlpanel = bpy.data.objects.new('ControlPanel', me_controlpanel)
ob_page_display = bpy.data.objects.new('Page_Display', me_page_display)
ob_interior_led = bpy.data.objects.new('Interior_LED', me_interior_led)
ob_keylight = bpy.data.objects.new('KeyLight', light_keylight)
ob_filllight = bpy.data.objects.new('FillLight', light_filllight)
ob_qa_front = bpy.data.objects.new('QA_Front', cam_qa_front)
ob_qa_left45 = bpy.data.objects.new('QA_Left45', cam_qa_left45)
ob_qa_right45 = bpy.data.objects.new('QA_Right45', cam_qa_right45)
ob_qa_chamber = bpy.data.objects.new('QA_Chamber', cam_qa_chamber)
ob_qa_display = bpy.data.objects.new('QA_Display', cam_qa_display)
ob_basedoor_01_pull = bpy.data.objects.new('BaseDoor_01_Pull', me_cube)
ob_basedoor_02_pull = bpy.data.objects.new('BaseDoor_02_Pull', me_cube_001)
ob_basedoor_03_pull = bpy.data.objects.new('BaseDoor_03_Pull', me_cube_002)
ob_basedoor_04_pull = bpy.data.objects.new('BaseDoor_04_Pull', me_cube_003)

# ---- transforms, parenting, visibility, modifiers, constraints
ob_fumehood_root.location = (0.0, 0.0, 0.0)
ob_basecabinet.parent = ob_fumehood_root
ob_basecabinet.location = (0.0, 0.0, 0.475)
ob_plinth.parent = ob_basecabinet
ob_plinth.matrix_parent_inverse = Matrix(((1.0, 0.0, 0.0, -0.0), (0.0, 1.0, 0.0, -0.0), (0.0, 0.0, 1.0, -0.475), (0.0, 0.0, 0.0, 1.0)))
ob_plinth.location = (0.0, 0.0325, 0.045)
ob_basedoor_01.parent = ob_basecabinet
ob_basedoor_01.matrix_parent_inverse = Matrix(((1.0, 0.0, 0.0, -0.0), (0.0, 1.0, 0.0, -0.0), (0.0, 0.0, 1.0, -0.475), (0.0, 0.0, 0.0, 1.0)))
ob_basedoor_01.location = (-0.5865, -0.415, 0.48)
ob_basedoor_02.parent = ob_basecabinet
ob_basedoor_02.matrix_parent_inverse = Matrix(((1.0, 0.0, 0.0, -0.0), (0.0, 1.0, 0.0, -0.0), (0.0, 0.0, 1.0, -0.475), (0.0, 0.0, 0.0, 1.0)))
ob_basedoor_02.location = (-0.1955, -0.415, 0.48)
ob_basedoor_03.parent = ob_basecabinet
ob_basedoor_03.matrix_parent_inverse = Matrix(((1.0, 0.0, 0.0, -0.0), (0.0, 1.0, 0.0, -0.0), (0.0, 0.0, 1.0, -0.475), (0.0, 0.0, 0.0, 1.0)))
ob_basedoor_03.location = (0.1955, -0.415, 0.48)
ob_basedoor_04.parent = ob_basecabinet
ob_basedoor_04.matrix_parent_inverse = Matrix(((1.0, 0.0, 0.0, -0.0), (0.0, 1.0, 0.0, -0.0), (0.0, 0.0, 1.0, -0.475), (0.0, 0.0, 0.0, 1.0)))
ob_basedoor_04.location = (0.5865, -0.415, 0.48)
ob_worksurface.parent = ob_fumehood_root
ob_worksurface.location = (0.0, 0.0, 0.88)
ob_chamber_left.parent = ob_fumehood_root
ob_chamber_left.location = (-0.725, 0.0, 1.37)
ob_chamber_right.parent = ob_fumehood_root
ob_chamber_right.location = (0.725, 0.0, 1.37)
ob_chamber_back.parent = ob_fumehood_root
ob_chamber_back.location = (0.0, 0.4125, 1.37)
ob_chamber_ceiling.parent = ob_fumehood_root
ob_chamber_ceiling.location = (0.0, 0.0375, 1.85)
ob_rearbaffle.parent = ob_chamber_back
ob_rearbaffle.matrix_parent_inverse = Matrix(((1.0, 0.0, 0.0, -0.0), (0.0, 1.0, 0.0, -0.4125), (0.0, 0.0, 1.0, -1.37), (0.0, 0.0, 0.0, 1.0)))
ob_rearbaffle.location = (0.0, 0.38, 1.4)
ob_baffleslot_01.parent = ob_rearbaffle
ob_baffleslot_01.matrix_parent_inverse = Matrix(((1.0, 0.0, 0.0, -0.0), (0.0, 1.0, 0.0, -0.38), (0.0, 0.0, 1.0, -1.4), (0.0, 0.0, 0.0, 1.0)))
ob_baffleslot_01.location = (-0.38, 0.3805, 1.3)
ob_baffleslot_02.parent = ob_rearbaffle
ob_baffleslot_02.matrix_parent_inverse = Matrix(((1.0, 0.0, 0.0, -0.0), (0.0, 1.0, 0.0, -0.38), (0.0, 0.0, 1.0, -1.4), (0.0, 0.0, 0.0, 1.0)))
ob_baffleslot_02.location = (0.0, 0.3805, 1.3)
ob_baffleslot_03.parent = ob_rearbaffle
ob_baffleslot_03.matrix_parent_inverse = Matrix(((1.0, 0.0, 0.0, -0.0), (0.0, 1.0, 0.0, -0.38), (0.0, 0.0, 1.0, -1.4), (0.0, 0.0, 0.0, 1.0)))
ob_baffleslot_03.location = (0.38, 0.3805, 1.3)
ob_baffleslot_04.parent = ob_rearbaffle
ob_baffleslot_04.matrix_parent_inverse = Matrix(((1.0, 0.0, 0.0, -0.0), (0.0, 1.0, 0.0, -0.38), (0.0, 0.0, 1.0, -1.4), (0.0, 0.0, 0.0, 1.0)))
ob_baffleslot_04.location = (-0.38, 0.3805, 1.5)
ob_baffleslot_05.parent = ob_rearbaffle
ob_baffleslot_05.matrix_parent_inverse = Matrix(((1.0, 0.0, 0.0, -0.0), (0.0, 1.0, 0.0, -0.38), (0.0, 0.0, 1.0, -1.4), (0.0, 0.0, 0.0, 1.0)))
ob_baffleslot_05.location = (0.0, 0.3805, 1.5)
ob_baffleslot_06.parent = ob_rearbaffle
ob_baffleslot_06.matrix_parent_inverse = Matrix(((1.0, 0.0, 0.0, -0.0), (0.0, 1.0, 0.0, -0.38), (0.0, 0.0, 1.0, -1.4), (0.0, 0.0, 0.0, 1.0)))
ob_baffleslot_06.location = (0.38, 0.3805, 1.5)
ob_fumehood_sash.parent = ob_fumehood_root
ob_fumehood_sash.location = (0.0, -0.35, 1.37)
ob_sash_lowerbar.parent = ob_fumehood_sash
ob_sash_lowerbar.matrix_parent_inverse = Matrix(((1.0, 0.0, 0.0, -0.0), (0.0, 1.0, 0.0, 0.35), (0.0, 0.0, 1.0, -1.37), (0.0, 0.0, 0.0, 1.0)))
ob_sash_lowerbar.location = (0.0, -0.35, 0.93)
ob_sash_handle.parent = ob_fumehood_sash
ob_sash_handle.matrix_parent_inverse = Matrix(((1.0, 0.0, 0.0, -0.0), (0.0, 1.0, 0.0, 0.35), (0.0, 0.0, 1.0, -1.37), (0.0, 0.0, 0.0, 1.0)))
ob_sash_handle.location = (0.0, -0.355, 1.715)
ob_upperhood.parent = ob_fumehood_root
ob_upperhood.location = (0.0, 0.0, 2.01)
_m = ob_upperhood.modifiers.new('EdgeBevel', 'BEVEL')
_m.width = 0.004
_m.width_pct = 0.004
_m.segments = 2
ob_upperhood_reveal.parent = ob_upperhood
ob_upperhood_reveal.matrix_parent_inverse = Matrix(((1.0, 0.0, 0.0, -0.0), (0.0, 1.0, 0.0, -0.0), (0.0, 0.0, 1.0, -2.01), (0.0, 0.0, 0.0, 1.0)))
ob_upperhood_reveal.location = (0.0, -0.414, 1.87)
ob_exhaustmodule.parent = ob_upperhood
ob_exhaustmodule.matrix_parent_inverse = Matrix(((1.0, 0.0, 0.0, -0.0), (0.0, 1.0, 0.0, -0.0), (0.0, 0.0, 1.0, -2.01), (0.0, 0.0, 0.0, 1.0)))
ob_exhaustmodule.location = (0.0, 0.0, 2.24)
ob_controlpanel.parent = ob_fumehood_root
ob_controlpanel.location = (0.725, -0.429, 1.4)
ob_page_display.parent = ob_controlpanel
ob_page_display.matrix_parent_inverse = Matrix(((1.0, 0.0, 0.0, -0.725), (0.0, 1.0, 0.0, 0.429), (0.0, 0.0, 1.0, -1.4), (0.0, 0.0, 0.0, 1.0)))
ob_page_display.location = (0.725, -0.435, 1.46)
ob_interior_led.parent = ob_chamber_ceiling
ob_interior_led.matrix_parent_inverse = Matrix(((1.0, 0.0, 0.0, -0.0), (0.0, 1.0, 0.0, -0.0375), (0.0, 0.0, 1.0, -1.85), (0.0, 0.0, 0.0, 1.0)))
ob_interior_led.location = (0.0, -0.33, 1.82)
ob_keylight.location = (-3.0, -4.0, 3.5)
ob_keylight.rotation_euler = (1.131, -5.784e-08, -0.6435)
ob_filllight.location = (3.0, -3.2, 2.2)
ob_filllight.rotation_euler = (1.336, 5.477e-08, 0.7532)
ob_qa_front.location = (0.0, -5.0, 1.3)
ob_qa_front.rotation_euler = (1.541, -0.0, 0.0)
ob_qa_left45.location = (-3.2, -3.2, 1.45)
ob_qa_left45.rotation_euler = (1.505, 1.752e-08, -0.7854)
ob_qa_right45.location = (3.2, -3.2, 1.45)
ob_qa_right45.rotation_euler = (1.505, -1.752e-08, 0.7854)
ob_qa_chamber.location = (0.0, -1.6, 1.35)
ob_qa_chamber.rotation_euler = (1.541, -0.0, 0.0)
ob_qa_display.location = (1.5, -0.9, 1.45)
ob_qa_display.rotation_euler = (1.571, 7.351e-08, 1.023)
ob_basedoor_01_pull.parent = ob_basedoor_01
ob_basedoor_01_pull.matrix_parent_inverse = Matrix(((1.0, -0.0, 0.0, 0.5865), (-0.0, 1.0, -0.0, 0.415), (0.0, -0.0, 1.0, -0.48), (-0.0, 0.0, -0.0, 1.0)))
ob_basedoor_01_pull.location = (-0.433, -0.428, 0.48)
ob_basedoor_02_pull.parent = ob_basedoor_02
ob_basedoor_02_pull.matrix_parent_inverse = Matrix(((1.0, -0.0, 0.0, 0.1955), (-0.0, 1.0, -0.0, 0.415), (0.0, -0.0, 1.0, -0.48), (-0.0, 0.0, -0.0, 1.0)))
ob_basedoor_02_pull.location = (-0.042, -0.428, 0.48)
ob_basedoor_03_pull.parent = ob_basedoor_03
ob_basedoor_03_pull.matrix_parent_inverse = Matrix(((1.0, -0.0, 0.0, -0.1955), (-0.0, 1.0, -0.0, 0.415), (0.0, -0.0, 1.0, -0.48), (-0.0, 0.0, -0.0, 1.0)))
ob_basedoor_03_pull.location = (0.042, -0.428, 0.48)
ob_basedoor_04_pull.parent = ob_basedoor_04
ob_basedoor_04_pull.matrix_parent_inverse = Matrix(((1.0, -0.0, 0.0, -0.5865), (-0.0, 1.0, -0.0, 0.415), (0.0, -0.0, 1.0, -0.48), (-0.0, 0.0, -0.0, 1.0)))
ob_basedoor_04_pull.location = (0.433, -0.428, 0.48)

# ---- collection membership
scene.collection.objects.link(ob_fumehood_root)
scene.collection.objects.link(ob_basecabinet)
scene.collection.objects.link(ob_plinth)
scene.collection.objects.link(ob_basedoor_01)
scene.collection.objects.link(ob_basedoor_02)
scene.collection.objects.link(ob_basedoor_03)
scene.collection.objects.link(ob_basedoor_04)
scene.collection.objects.link(ob_worksurface)
scene.collection.objects.link(ob_chamber_left)
scene.collection.objects.link(ob_chamber_right)
scene.collection.objects.link(ob_chamber_back)
scene.collection.objects.link(ob_chamber_ceiling)
scene.collection.objects.link(ob_rearbaffle)
scene.collection.objects.link(ob_baffleslot_01)
scene.collection.objects.link(ob_baffleslot_02)
scene.collection.objects.link(ob_baffleslot_03)
scene.collection.objects.link(ob_baffleslot_04)
scene.collection.objects.link(ob_baffleslot_05)
scene.collection.objects.link(ob_baffleslot_06)
scene.collection.objects.link(ob_fumehood_sash)
scene.collection.objects.link(ob_sash_lowerbar)
scene.collection.objects.link(ob_sash_handle)
scene.collection.objects.link(ob_upperhood)
scene.collection.objects.link(ob_upperhood_reveal)
scene.collection.objects.link(ob_exhaustmodule)
scene.collection.objects.link(ob_controlpanel)
scene.collection.objects.link(ob_page_display)
scene.collection.objects.link(ob_interior_led)
scene.collection.objects.link(ob_keylight)
scene.collection.objects.link(ob_filllight)
scene.collection.objects.link(ob_qa_front)
scene.collection.objects.link(ob_qa_left45)
scene.collection.objects.link(ob_qa_right45)
scene.collection.objects.link(ob_qa_chamber)
scene.collection.objects.link(ob_qa_display)
scene.collection.objects.link(ob_basedoor_01_pull)
scene.collection.objects.link(ob_basedoor_02_pull)
scene.collection.objects.link(ob_basedoor_03_pull)
scene.collection.objects.link(ob_basedoor_04_pull)

# ---- scene / render settings (as saved in the file)
scene.camera = ob_qa_right45
scene.frame_start = 1; scene.frame_end = 250; scene.frame_set(1)
scene.render.engine = 'BLENDER_EEVEE_NEXT'
scene.render.resolution_x = 1024
scene.render.resolution_y = 1024
scene.render.bake_bias = 0.0
scene.render.bake_samples = 0
scene.cycles.sampling_pattern = 'TABULATED_SOBOL'
scene.eevee.use_volume_custom_range = False
scene.view_settings.view_transform = 'Standard'
bpy.context.view_layer.update()
